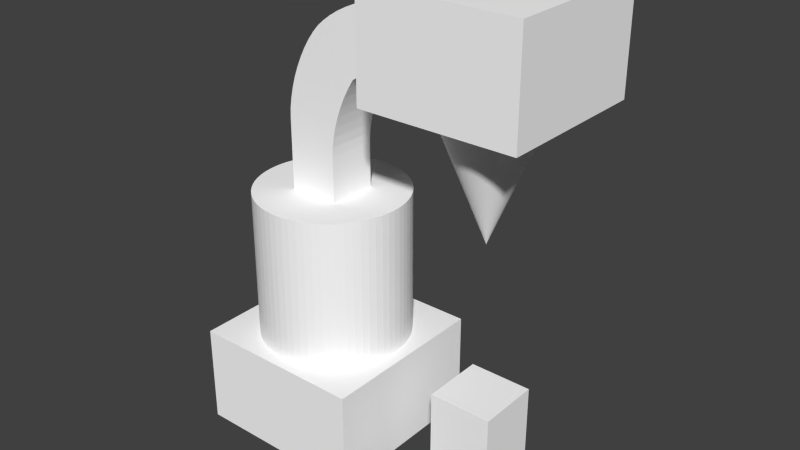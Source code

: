 # Source: energy.blend  (saved by Blender 2.70.5; exported with 4.5.12 LTS)
import bpy
from mathutils import Matrix  # noqa: F401  (used for matrix-valued properties, if any)

bpy.ops.wm.read_factory_settings(use_empty=True)
scene = bpy.context.scene
scene.name = 'Scene'

# ---- collections
col_collection_1 = bpy.data.collections.new('Collection 1'); scene.collection.children.link(col_collection_1)

# ---- materials (node trees are filled in below, after node groups)
mat_colobotmesh_mat_1 = bpy.data.materials.new('ColobotMesh_mat_1')
mat_colobotmesh_mat_1.alpha_threshold = 0.0
mat_colobotmesh_mat_1.use_transparent_shadow = False
mat_colobotmesh_mat_1.diffuse_color = (1.0, 1.0, 1.0, 1.0)
mat_colobotmesh_mat_1.specular_color = (0.0, 0.0, 0.0)
mat_colobotmesh_mat_1.roughness = 0.5
mat_colobotmesh_mat_2 = bpy.data.materials.new('ColobotMesh_mat_2')
mat_colobotmesh_mat_2.alpha_threshold = 0.0
mat_colobotmesh_mat_2.use_transparent_shadow = False
mat_colobotmesh_mat_2.diffuse_color = (1.0, 1.0, 1.0, 1.0)
mat_colobotmesh_mat_2.specular_color = (0.0, 0.0, 0.0)
mat_colobotmesh_mat_2.roughness = 0.5
mat_colobotmesh_mat_3 = bpy.data.materials.new('ColobotMesh_mat_3')
mat_colobotmesh_mat_3.alpha_threshold = 0.0
mat_colobotmesh_mat_3.use_transparent_shadow = False
mat_colobotmesh_mat_3.diffuse_color = (1.0, 1.0, 1.0, 1.0)
mat_colobotmesh_mat_3.specular_color = (0.0, 0.0, 0.0)
mat_colobotmesh_mat_3.roughness = 0.5
mat_colobotmesh_mat_4 = bpy.data.materials.new('ColobotMesh_mat_4')
mat_colobotmesh_mat_4.alpha_threshold = 0.0
mat_colobotmesh_mat_4.use_transparent_shadow = False
mat_colobotmesh_mat_4.diffuse_color = (1.0, 1.0, 1.0, 1.0)
mat_colobotmesh_mat_4.specular_color = (0.0, 0.0, 0.0)
mat_colobotmesh_mat_4.roughness = 0.5
mat_colobotmesh_mat_5 = bpy.data.materials.new('ColobotMesh_mat_5')
mat_colobotmesh_mat_5.alpha_threshold = 0.0
mat_colobotmesh_mat_5.use_transparent_shadow = False
mat_colobotmesh_mat_5.diffuse_color = (1.0, 1.0, 1.0, 1.0)
mat_colobotmesh_mat_5.specular_color = (0.0, 0.0, 0.0)
mat_colobotmesh_mat_5.roughness = 0.5

# ---- material node trees

# ---- world
world_world = bpy.data.worlds.new('World'); scene.world = world_world
world_world.color = (0.05088, 0.05088, 0.05088)
world_world.use_sun_shadow = False
world_world.sun_shadow_jitter_overblur = 0.0
world_world.cycles.sampling_method = 'MANUAL'
world_world.cycles.sample_map_resolution = 256

# ---- meshes
me_colobotmesh__002 = bpy.data.meshes.new('ColobotMesh_.002')
me_colobotmesh__002.from_pydata([(1.414, 14.0, -1.414), (0.0, 14.0, -2.0), (-1.414, 14.0, -1.414), (-1.414, 14.0, 1.414), (-2.0, 14.0, -1e-06), (-0.196, 14.0, -1.99), (-0.3902, 14.0, -1.962), (-0.5806, 14.0, -1.914), (-0.7654, 14.0, -1.848), (-0.9428, 14.0, -1.764), (-1.111, 14.0, -1.663), (-1.269, 14.0, -1.546), (-1.546, 14.0, -1.269), (-1.663, 14.0, -1.111), (-1.764, 14.0, -0.9428), (-1.848, 14.0, -0.7654), (-1.914, 14.0, -0.5806), (-1.962, 14.0, -0.3902), (-1.99, 14.0, -0.196), (-1.99, 14.0, 0.196), (-1.962, 14.0, 0.3902), (-1.914, 14.0, 0.5806), (-1.848, 14.0, 0.7654), (-1.764, 14.0, 0.9428), (-1.663, 14.0, 1.111), (-1.546, 14.0, 1.269), (-1.269, 14.0, 1.546), (-1.111, 14.0, 1.663), (-0.9428, 14.0, 1.764), (-0.7654, 14.0, 1.848), (-0.5806, 14.0, 1.914), (-0.3902, 14.0, 1.962), (-0.196, 14.0, 1.99), (1.518e-06, 14.0, 2.0), (0.196, 14.0, 1.99), (0.3902, 14.0, 1.962), (0.5806, 14.0, 1.914), (0.7654, 14.0, 1.848), (0.9428, 14.0, 1.764), (1.111, 14.0, 1.663), (1.269, 14.0, 1.546), (1.414, 14.0, 1.414), (1.546, 14.0, 1.269), (1.663, 14.0, 1.111), (1.764, 14.0, 0.9428), (1.848, 14.0, 0.7654), (1.914, 14.0, 0.5806), (1.962, 14.0, 0.3902), (1.99, 14.0, 0.196), (2.0, 14.0, 6.531e-07), (1.99, 14.0, -0.196), (1.962, 14.0, -0.3902), (1.914, 14.0, -0.5806), (1.848, 14.0, -0.7654), (1.764, 14.0, -0.9428), (1.663, 14.0, -1.111), (1.546, 14.0, -1.269), (1.269, 14.0, -1.546), (1.111, 14.0, -1.663), (0.9428, 14.0, -1.764), (0.7654, 14.0, -1.848), (0.5806, 14.0, -1.914), (0.3902, 14.0, -1.962), (0.196, 14.0, -1.99), (-5.892e-07, 9.0, -1.103e-07)], [], [(63, 64, 1), (0, 64, 57), (56, 64, 0), (3, 64, 26), (25, 64, 3), (4, 64, 19), (18, 64, 4), (2, 64, 12), (11, 64, 2), (1, 64, 5), (5, 64, 6), (6, 64, 7), (7, 64, 8), (8, 64, 9), (9, 64, 10), (10, 64, 11), (12, 64, 13), (13, 64, 14), (14, 64, 15), (15, 64, 16), (16, 64, 17), (17, 64, 18), (19, 64, 20), (20, 64, 21), (21, 64, 22), (22, 64, 23), (23, 64, 24), (24, 64, 25), (26, 64, 27), (27, 64, 28), (28, 64, 29), (29, 64, 30), (30, 64, 31), (31, 64, 32), (32, 64, 33), (33, 64, 34), (34, 64, 35), (35, 64, 36), (36, 64, 37), (37, 64, 38), (38, 64, 39), (39, 64, 40), (40, 64, 41), (41, 64, 42), (42, 64, 43), (43, 64, 44), (44, 64, 45), (45, 64, 46), (46, 64, 47), (47, 64, 48), (48, 64, 49), (49, 64, 50), (50, 64, 51), (51, 64, 52), (52, 64, 53), (53, 64, 54), (54, 64, 55), (55, 64, 56), (57, 64, 58), (58, 64, 59), (59, 64, 60), (60, 64, 61), (61, 64, 62), (62, 64, 63)])
_uv = me_colobotmesh__002.uv_layers.new(name='UV_1')
_uv.uv.foreach_set('vector', [0.9857, 0.998, 0.9844, 0.752, 0.9844, 0.998, 0.994, 0.998, 0.9844, 0.752, 0.993, 0.998, 0.9949, 0.998, 0.9844, 0.752, 0.994, 0.998, 0.9747, 0.998, 0.9844, 0.752, 0.9757, 0.998, 0.9738, 0.998, 0.9844, 0.752, 0.9747, 0.998, 0.9707, 0.998, 0.9844, 0.752, 0.9708, 0.998, 0.9708, 0.998, 0.9844, 0.752, 0.9707, 0.998, 0.9747, 0.998, 0.9844, 0.752, 0.9738, 0.998, 0.9757, 0.998, 0.9844, 0.752, 0.9747, 0.998, 0.9844, 0.998, 0.9844, 0.752, 0.983, 0.998, 0.983, 0.998, 0.9844, 0.752, 0.9817, 0.998, 0.9817, 0.998, 0.9844, 0.752, 0.9804, 0.998, 0.9804, 0.998, 0.9844, 0.752, 0.9791, 0.998, 0.9791, 0.998, 0.9844, 0.752, 0.9779, 0.998, 0.9779, 0.998, 0.9844, 0.752, 0.9768, 0.998, 0.9768, 0.998, 0.9844, 0.752, 0.9757, 0.998, 0.9738, 0.998, 0.9844, 0.752, 0.973, 0.998, 0.973, 0.998, 0.9844, 0.752, 0.9723, 0.998, 0.9723, 0.998, 0.9844, 0.752, 0.9717, 0.998, 0.9717, 0.998, 0.9844, 0.752, 0.9713, 0.998, 0.9713, 0.998, 0.9844, 0.752, 0.971, 0.998, 0.971, 0.998, 0.9844, 0.752, 0.9708, 0.998, 0.9708, 0.998, 0.9844, 0.752, 0.971, 0.998, 0.971, 0.998, 0.9844, 0.752, 0.9713, 0.998, 0.9713, 0.998, 0.9844, 0.752, 0.9717, 0.998, 0.9717, 0.998, 0.9844, 0.752, 0.9723, 0.998, 0.9723, 0.998, 0.9844, 0.752, 0.973, 0.998, 0.973, 0.998, 0.9844, 0.752, 0.9738, 0.998, 0.9757, 0.998, 0.9844, 0.752, 0.9768, 0.998, 0.9768, 0.998, 0.9844, 0.752, 0.9779, 0.998, 0.9779, 0.998, 0.9844, 0.752, 0.9791, 0.998, 0.9791, 0.998, 0.9844, 0.752, 0.9804, 0.998, 0.9804, 0.998, 0.9844, 0.752, 0.9817, 0.998, 0.9817, 0.998, 0.9844, 0.752, 0.983, 0.998, 0.983, 0.998, 0.9844, 0.752, 0.9844, 0.998, 0.9844, 0.998, 0.9844, 0.752, 0.9857, 0.998, 0.9857, 0.998, 0.9844, 0.752, 0.987, 0.998, 0.987, 0.998, 0.9844, 0.752, 0.9883, 0.998, 0.9883, 0.998, 0.9844, 0.752, 0.9896, 0.998, 0.9896, 0.998, 0.9844, 0.752, 0.9908, 0.998, 0.9908, 0.998, 0.9844, 0.752, 0.992, 0.998, 0.992, 0.998, 0.9844, 0.752, 0.993, 0.998, 0.993, 0.998, 0.9844, 0.752, 0.994, 0.998, 0.994, 0.998, 0.9844, 0.752, 0.9949, 0.998, 0.9949, 0.998, 0.9844, 0.752, 0.9957, 0.998, 0.9957, 0.998, 0.9844, 0.752, 0.9964, 0.998, 0.9964, 0.998, 0.9844, 0.752, 0.997, 0.998, 0.997, 0.998, 0.9844, 0.752, 0.9975, 0.998, 0.9975, 0.998, 0.9844, 0.752, 0.9978, 0.998, 0.9978, 0.998, 0.9844, 0.752, 0.998, 0.998, 0.998, 0.998, 0.9844, 0.752, 0.998, 0.998, 0.998, 0.998, 0.9844, 0.752, 0.998, 0.998, 0.998, 0.998, 0.9844, 0.752, 0.9978, 0.998, 0.9978, 0.998, 0.9844, 0.752, 0.9975, 0.998, 0.9975, 0.998, 0.9844, 0.752, 0.997, 0.998, 0.997, 0.998, 0.9844, 0.752, 0.9964, 0.998, 0.9964, 0.998, 0.9844, 0.752, 0.9957, 0.998, 0.9957, 0.998, 0.9844, 0.752, 0.9949, 0.998, 0.993, 0.998, 0.9844, 0.752, 0.992, 0.998, 0.992, 0.998, 0.9844, 0.752, 0.9908, 0.998, 0.9908, 0.998, 0.9844, 0.752, 0.9896, 0.998, 0.9896, 0.998, 0.9844, 0.752, 0.9883, 0.998, 0.9883, 0.998, 0.9844, 0.752, 0.987, 0.998, 0.987, 0.998, 0.9844, 0.752, 0.9857, 0.998])
_uv.active_render = True
_uv = me_colobotmesh__002.uv_layers.new(name='UV_2')
_uv.uv.foreach_set('vector', [0.0, 0.0, 0.0, 0.0, 0.0, 0.0, 0.0, 0.0, 0.0, 0.0, 0.0, 0.0, 0.0, 0.0, 0.0, 0.0, 0.0, 0.0, 0.0, 0.0, 0.0, 0.0, 0.0, 0.0, 0.0, 0.0, 0.0, 0.0, 0.0, 0.0, 0.0, 0.0, 0.0, 0.0, 0.0, 0.0, 0.0, 0.0, 0.0, 0.0, 0.0, 0.0, 0.0, 0.0, 0.0, 0.0, 0.0, 0.0, 0.0, 0.0, 0.0, 0.0, 0.0, 0.0, 0.0, 0.0, 0.0, 0.0, 0.0, 0.0, 0.0, 0.0, 0.0, 0.0, 0.0, 0.0, 0.0, 0.0, 0.0, 0.0, 0.0, 0.0, 0.0, 0.0, 0.0, 0.0, 0.0, 0.0, 0.0, 0.0, 0.0, 0.0, 0.0, 0.0, 0.0, 0.0, 0.0, 0.0, 0.0, 0.0, 0.0, 0.0, 0.0, 0.0, 0.0, 0.0, 0.0, 0.0, 0.0, 0.0, 0.0, 0.0, 0.0, 0.0, 0.0, 0.0, 0.0, 0.0, 0.0, 0.0, 0.0, 0.0, 0.0, 0.0, 0.0, 0.0, 0.0, 0.0, 0.0, 0.0, 0.0, 0.0, 0.0, 0.0, 0.0, 0.0, 0.0, 0.0, 0.0, 0.0, 0.0, 0.0, 0.0, 0.0, 0.0, 0.0, 0.0, 0.0, 0.0, 0.0, 0.0, 0.0, 0.0, 0.0, 0.0, 0.0, 0.0, 0.0, 0.0, 0.0, 0.0, 0.0, 0.0, 0.0, 0.0, 0.0, 0.0, 0.0, 0.0, 0.0, 0.0, 0.0, 0.0, 0.0, 0.0, 0.0, 0.0, 0.0, 0.0, 0.0, 0.0, 0.0, 0.0, 0.0, 0.0, 0.0, 0.0, 0.0, 0.0, 0.0, 0.0, 0.0, 0.0, 0.0, 0.0, 0.0, 0.0, 0.0, 0.0, 0.0, 0.0, 0.0, 0.0, 0.0, 0.0, 0.0, 0.0, 0.0, 0.0, 0.0, 0.0, 0.0, 0.0, 0.0, 0.0, 0.0, 0.0, 0.0, 0.0, 0.0, 0.0, 0.0, 0.0, 0.0, 0.0, 0.0, 0.0, 0.0, 0.0, 0.0, 0.0, 0.0, 0.0, 0.0, 0.0, 0.0, 0.0, 0.0, 0.0, 0.0, 0.0, 0.0, 0.0, 0.0, 0.0, 0.0, 0.0, 0.0, 0.0, 0.0, 0.0, 0.0, 0.0, 0.0, 0.0, 0.0, 0.0, 0.0, 0.0, 0.0, 0.0, 0.0, 0.0, 0.0, 0.0, 0.0, 0.0, 0.0, 0.0, 0.0, 0.0, 0.0, 0.0, 0.0, 0.0, 0.0, 0.0, 0.0, 0.0, 0.0, 0.0, 0.0, 0.0, 0.0, 0.0, 0.0, 0.0, 0.0, 0.0, 0.0, 0.0, 0.0, 0.0, 0.0, 0.0, 0.0, 0.0, 0.0, 0.0, 0.0, 0.0, 0.0, 0.0, 0.0, 0.0, 0.0, 0.0, 0.0, 0.0, 0.0, 0.0, 0.0, 0.0, 0.0, 0.0, 0.0, 0.0, 0.0, 0.0, 0.0, 0.0, 0.0, 0.0, 0.0, 0.0, 0.0, 0.0, 0.0, 0.0, 0.0, 0.0, 0.0, 0.0, 0.0, 0.0, 0.0, 0.0, 0.0, 0.0, 0.0, 0.0, 0.0, 0.0, 0.0, 0.0, 0.0, 0.0, 0.0, 0.0, 0.0, 0.0, 0.0, 0.0, 0.0, 0.0, 0.0, 0.0, 0.0, 0.0, 0.0, 0.0, 0.0, 0.0, 0.0, 0.0, 0.0, 0.0, 0.0, 0.0, 0.0, 0.0, 0.0, 0.0, 0.0, 0.0, 0.0, 0.0, 0.0, 0.0, 0.0, 0.0, 0.0, 0.0, 0.0, 0.0, 0.0, 0.0, 0.0, 0.0, 0.0, 0.0, 0.0, 0.0, 0.0])
me_colobotmesh__002.materials.append(mat_colobotmesh_mat_1)
me_colobotmesh__002.materials.append(mat_colobotmesh_mat_2)
me_colobotmesh__002.materials.append(mat_colobotmesh_mat_3)
me_colobotmesh__002.materials.append(mat_colobotmesh_mat_4)
me_colobotmesh__002.materials.append(mat_colobotmesh_mat_5)
me_colobotmesh__002.use_remesh_preserve_volume = False
me_colobotmesh__002.use_remesh_preserve_attributes = False
me_colobotmesh__002.use_mirror_vertex_groups = False
me_colobotmesh__002.update()
me_colobotmesh__001 = bpy.data.meshes.new('ColobotMesh_.001')
me_colobotmesh__001.from_pydata([(-10.0, 9.0, 0.0), (-9.121, 9.0, -2.121), (-4.879, 9.0, -2.121), (-4.879, 3.0, -2.121), (-7.0, 9.0, -3.0), (-7.294, 9.0, -2.986), (-7.585, 9.0, -2.942), (-7.871, 9.0, -2.871), (-8.148, 9.0, -2.772), (-8.414, 9.0, -2.646), (-8.667, 9.0, -2.494), (-8.903, 9.0, -2.319), (-9.319, 9.0, -1.903), (-9.494, 9.0, -1.667), (-9.646, 9.0, -1.414), (-9.772, 9.0, -1.148), (-9.871, 9.0, -0.8709), (-9.942, 9.0, -0.5853), (-9.986, 9.0, -0.2941), (-9.986, 9.0, 0.2941), (-9.942, 9.0, 0.5853), (-9.871, 9.0, 0.8709), (-9.772, 9.0, 1.148), (-9.646, 9.0, 1.414), (-9.494, 9.0, 1.667), (-9.319, 9.0, 1.903), (-9.121, 9.0, 2.121), (-8.903, 9.0, 2.319), (-8.667, 9.0, 2.494), (-8.414, 9.0, 2.646), (-8.148, 9.0, 2.772), (-7.871, 9.0, 2.871), (-7.585, 9.0, 2.942), (-7.294, 9.0, 2.986), (-7.0, 9.0, 3.0), (-6.706, 9.0, 2.986), (-6.415, 9.0, 2.942), (-6.129, 9.0, 2.871), (-5.852, 9.0, 2.772), (-5.586, 9.0, 2.646), (-5.333, 9.0, 2.494), (-5.097, 9.0, 2.319), (-4.879, 9.0, 2.121), (-4.681, 9.0, 1.903), (-4.506, 9.0, 1.667), (-4.354, 9.0, 1.414), (-4.228, 9.0, 1.148), (-4.129, 9.0, 0.8709), (-4.058, 9.0, 0.5853), (-4.014, 9.0, 0.2941), (-4.0, 9.0, 1.036e-06), (-4.014, 9.0, -0.294), (-4.058, 9.0, -0.5853), (-4.129, 9.0, -0.8709), (-4.228, 9.0, -1.148), (-4.354, 9.0, -1.414), (-4.506, 9.0, -1.667), (-4.681, 9.0, -1.903), (-5.097, 9.0, -2.319), (-5.333, 9.0, -2.494), (-5.586, 9.0, -2.646), (-5.852, 9.0, -2.772), (-6.129, 9.0, -2.871), (-6.415, 9.0, -2.942), (-6.706, 9.0, -2.986), (-7.0, 3.0, -3.0), (-7.294, 3.0, -2.986), (-7.585, 3.0, -2.942), (-7.871, 3.0, -2.871), (-8.148, 3.0, -2.772), (-8.414, 3.0, -2.646), (-8.667, 3.0, -2.494), (-8.903, 3.0, -2.319), (-9.121, 3.0, -2.121), (-9.319, 3.0, -1.903), (-9.494, 3.0, -1.667), (-9.646, 3.0, -1.414), (-9.772, 3.0, -1.148), (-9.871, 3.0, -0.8709), (-9.942, 3.0, -0.5853), (-9.986, 3.0, -0.2941), (-10.0, 3.0, 3.922e-07), (-9.986, 3.0, 0.2941), (-9.942, 3.0, 0.5853), (-9.871, 3.0, 0.8709), (-9.772, 3.0, 1.148), (-9.646, 3.0, 1.414), (-9.494, 3.0, 1.667), (-9.319, 3.0, 1.903), (-9.121, 3.0, 2.121), (-8.903, 3.0, 2.319), (-8.667, 3.0, 2.494), (-8.414, 3.0, 2.646), (-8.148, 3.0, 2.772), (-7.871, 3.0, 2.871), (-7.585, 3.0, 2.942), (-7.294, 3.0, 2.986), (-7.0, 3.0, 3.0), (-6.706, 3.0, 2.986), (-6.415, 3.0, 2.942), (-6.129, 3.0, 2.871), (-5.852, 3.0, 2.772), (-5.586, 3.0, 2.646), (-5.333, 3.0, 2.494), (-5.097, 3.0, 2.319), (-4.879, 3.0, 2.121), (-4.681, 3.0, 1.903), (-4.506, 3.0, 1.667), (-4.354, 3.0, 1.414), (-4.228, 3.0, 1.148), (-4.129, 3.0, 0.8709), (-4.058, 3.0, 0.5853), (-4.014, 3.0, 0.2941), (-4.0, 3.0, 1.298e-06), (-4.014, 3.0, -0.294), (-4.058, 3.0, -0.5853), (-4.129, 3.0, -0.8709), (-4.228, 3.0, -1.148), (-4.354, 3.0, -1.414), (-4.506, 3.0, -1.667), (-4.681, 3.0, -1.903), (-5.097, 3.0, -2.319), (-5.333, 3.0, -2.494), (-5.586, 3.0, -2.646), (-5.852, 3.0, -2.772), (-6.129, 3.0, -2.871), (-6.415, 3.0, -2.942), (-6.706, 3.0, -2.986), (-7.0, 9.0, 2.384e-07)], [], [(30, 94, 31), (10, 72, 11), (45, 109, 46), (59, 123, 60), (23, 87, 24), (38, 102, 39), (17, 80, 18), (53, 117, 54), (31, 95, 32), (46, 110, 47), (60, 124, 61), (24, 88, 25), (4, 66, 5), (39, 103, 40), (54, 118, 55), (32, 96, 33), (47, 111, 48), (61, 125, 62), (25, 89, 26), (5, 67, 6), (40, 104, 41), (55, 119, 56), (33, 97, 34), (12, 75, 13), (48, 112, 49), (62, 126, 63), (26, 90, 27), (6, 68, 7), (41, 105, 42), (56, 120, 57), (19, 83, 20), (34, 98, 35), (13, 76, 14), (49, 113, 50), (63, 127, 64), (27, 91, 28), (7, 69, 8), (42, 106, 43), (20, 84, 21), (35, 99, 36), (14, 77, 15), (50, 114, 51), (64, 65, 4), (28, 92, 29), (8, 70, 9), (43, 107, 44), (21, 85, 22), (36, 100, 37), (51, 115, 52), (15, 78, 16), (29, 93, 30), (44, 108, 45), (9, 71, 10), (58, 122, 59), (22, 86, 23), (37, 101, 38), (16, 79, 17), (52, 116, 53), (11, 73, 1), (18, 81, 0), (1, 74, 12), (0, 82, 19), (57, 3, 2), (2, 121, 58), (28, 128, 27), (43, 128, 42), (12, 128, 1), (21, 128, 20), (59, 128, 58), (36, 128, 35), (13, 128, 12), (51, 128, 50), (29, 128, 28), (5, 128, 4), (44, 128, 43), (0, 128, 18), (60, 128, 59), (22, 128, 21), (37, 128, 36), (52, 128, 51), (14, 128, 13), (30, 128, 29), (45, 128, 44), (6, 128, 5), (19, 128, 0), (61, 128, 60), (23, 128, 22), (38, 128, 37), (15, 128, 14), (53, 128, 52), (31, 128, 30), (7, 128, 6), (46, 128, 45), (2, 128, 57), (62, 128, 61), (24, 128, 23), (39, 128, 38), (16, 128, 15), (54, 128, 53), (32, 128, 31), (8, 128, 7), (47, 128, 46), (58, 128, 2), (63, 128, 62), (25, 128, 24), (40, 128, 39), (17, 128, 16), (55, 128, 54), (33, 128, 32), (9, 128, 8), (48, 128, 47), (64, 128, 63), (26, 128, 25), (41, 128, 40), (18, 128, 17), (56, 128, 55), (34, 128, 33), (10, 128, 9), (49, 128, 48), (4, 128, 64), (27, 128, 26), (42, 128, 41), (1, 128, 11), (20, 128, 19), (57, 128, 56), (35, 128, 34), (11, 128, 10), (50, 128, 49), (93, 94, 30), (71, 72, 10), (108, 109, 45), (122, 123, 59), (86, 87, 23), (101, 102, 38), (79, 80, 17), (116, 117, 53), (94, 95, 31), (109, 110, 46), (123, 124, 60), (87, 88, 24), (65, 66, 4), (102, 103, 39), (117, 118, 54), (95, 96, 32), (110, 111, 47), (124, 125, 61), (88, 89, 25), (66, 67, 5), (103, 104, 40), (118, 119, 55), (96, 97, 33), (74, 75, 12), (111, 112, 48), (125, 126, 62), (89, 90, 26), (67, 68, 6), (104, 105, 41), (119, 120, 56), (82, 83, 19), (97, 98, 34), (75, 76, 13), (112, 113, 49), (126, 127, 63), (90, 91, 27), (68, 69, 7), (105, 106, 42), (83, 84, 20), (98, 99, 35), (76, 77, 14), (113, 114, 50), (127, 65, 64), (91, 92, 28), (69, 70, 8), (106, 107, 43), (84, 85, 21), (99, 100, 36), (114, 115, 51), (77, 78, 15), (92, 93, 29), (107, 108, 44), (70, 71, 9), (121, 122, 58), (85, 86, 22), (100, 101, 37), (78, 79, 16), (115, 116, 52), (72, 73, 11), (80, 81, 18), (73, 74, 1), (81, 82, 0), (120, 3, 57), (3, 121, 2)])
_uv = me_colobotmesh__001.uv_layers.new(name='UV_1')
_uv.uv.foreach_set('vector', [0.9717, 0.248, 0.9713, 0.001953, 0.9713, 0.248, 0.9957, 0.248, 0.9949, 0.001953, 0.9949, 0.248, 0.9779, 0.248, 0.9791, 0.001953, 0.9791, 0.248, 0.9957, 0.248, 0.9964, 0.001953, 0.9964, 0.248, 0.9779, 0.248, 0.9768, 0.001953, 0.9768, 0.248, 0.9717, 0.248, 0.9723, 0.001953, 0.9723, 0.248, 0.987, 0.248, 0.9857, 0.001953, 0.9857, 0.248, 0.9883, 0.248, 0.9896, 0.001953, 0.9896, 0.248, 0.9713, 0.248, 0.971, 0.001953, 0.971, 0.248, 0.9791, 0.248, 0.9804, 0.001953, 0.9804, 0.248, 0.9964, 0.248, 0.997, 0.001953, 0.997, 0.248, 0.9768, 0.248, 0.9757, 0.001953, 0.9757, 0.248, 0.998, 0.248, 0.998, 0.001953, 0.998, 0.248, 0.9723, 0.248, 0.973, 0.001953, 0.973, 0.248, 0.9896, 0.248, 0.9908, 0.001953, 0.9908, 0.248, 0.971, 0.248, 0.9708, 0.001953, 0.9708, 0.248, 0.9804, 0.248, 0.9817, 0.001953, 0.9817, 0.248, 0.997, 0.248, 0.9975, 0.001953, 0.9975, 0.248, 0.9757, 0.248, 0.9747, 0.001953, 0.9747, 0.248, 0.998, 0.248, 0.9978, 0.001953, 0.9978, 0.248, 0.973, 0.248, 0.9738, 0.001953, 0.9738, 0.248, 0.9908, 0.248, 0.992, 0.001953, 0.992, 0.248, 0.9708, 0.248, 0.9707, 0.001953, 0.9707, 0.248, 0.993, 0.248, 0.992, 0.001953, 0.992, 0.248, 0.9817, 0.248, 0.983, 0.001953, 0.983, 0.248, 0.9975, 0.248, 0.9978, 0.001953, 0.9978, 0.248, 0.9747, 0.248, 0.9738, 0.001953, 0.9738, 0.248, 0.9978, 0.248, 0.9975, 0.001953, 0.9975, 0.248, 0.9738, 0.248, 0.9747, 0.001953, 0.9747, 0.248, 0.992, 0.248, 0.993, 0.001953, 0.993, 0.248, 0.983, 0.248, 0.9817, 0.001953, 0.9817, 0.248, 0.9707, 0.248, 0.9708, 0.001953, 0.9708, 0.248, 0.992, 0.248, 0.9908, 0.001953, 0.9908, 0.248, 0.983, 0.248, 0.9844, 0.001953, 0.9844, 0.248, 0.9978, 0.248, 0.998, 0.001953, 0.998, 0.248, 0.9738, 0.248, 0.973, 0.001953, 0.973, 0.248, 0.9975, 0.248, 0.997, 0.001953, 0.997, 0.248, 0.9747, 0.248, 0.9757, 0.001953, 0.9757, 0.248, 0.9817, 0.248, 0.9804, 0.001953, 0.9804, 0.248, 0.9708, 0.248, 0.971, 0.001953, 0.971, 0.248, 0.9908, 0.248, 0.9896, 0.001953, 0.9896, 0.248, 0.9844, 0.248, 0.9857, 0.001953, 0.9857, 0.248, 0.998, 0.248, 0.998, 0.001953, 0.998, 0.248, 0.973, 0.248, 0.9723, 0.001953, 0.9723, 0.248, 0.997, 0.248, 0.9964, 0.001953, 0.9964, 0.248, 0.9757, 0.248, 0.9768, 0.001953, 0.9768, 0.248, 0.9804, 0.248, 0.9791, 0.001953, 0.9791, 0.248, 0.971, 0.248, 0.9713, 0.001953, 0.9713, 0.248, 0.9857, 0.248, 0.987, 0.001953, 0.987, 0.248, 0.9896, 0.248, 0.9883, 0.001953, 0.9883, 0.248, 0.9723, 0.248, 0.9717, 0.001953, 0.9717, 0.248, 0.9768, 0.248, 0.9779, 0.001953, 0.9779, 0.248, 0.9964, 0.248, 0.9957, 0.001953, 0.9957, 0.248, 0.9949, 0.248, 0.9957, 0.001953, 0.9957, 0.248, 0.9791, 0.248, 0.9779, 0.001953, 0.9779, 0.248, 0.9713, 0.248, 0.9717, 0.001953, 0.9717, 0.248, 0.9883, 0.248, 0.987, 0.001953, 0.987, 0.248, 0.987, 0.248, 0.9883, 0.001953, 0.9883, 0.248, 0.9949, 0.248, 0.994, 0.001953, 0.994, 0.248, 0.9857, 0.248, 0.9844, 0.001953, 0.9844, 0.248, 0.994, 0.248, 0.993, 0.001953, 0.993, 0.248, 0.9844, 0.248, 0.983, 0.001953, 0.983, 0.248, 0.993, 0.248, 0.994, 0.001953, 0.994, 0.248, 0.994, 0.248, 0.9949, 0.001953, 0.9949, 0.248, 0.2438, 0.7824, 0.2969, 0.7031, 0.2363, 0.7768, 0.3706, 0.7637, 0.2969, 0.7031, 0.3643, 0.7706, 0.2232, 0.6425, 0.2969, 0.7031, 0.2295, 0.6356, 0.2056, 0.7308, 0.2969, 0.7031, 0.2033, 0.7217, 0.3499, 0.6238, 0.2969, 0.7031, 0.3575, 0.6294, 0.3154, 0.7967, 0.2969, 0.7031, 0.3062, 0.7981, 0.2176, 0.6501, 0.2969, 0.7031, 0.2232, 0.6425, 0.3918, 0.6938, 0.2969, 0.7031, 0.3923, 0.7032, 0.2518, 0.7872, 0.2969, 0.7031, 0.2438, 0.7824, 0.2876, 0.6082, 0.2969, 0.7031, 0.2969, 0.6077, 0.3762, 0.7562, 0.2969, 0.7031, 0.3706, 0.7637, 0.2015, 0.7031, 0.2969, 0.7031, 0.2019, 0.6937, 0.3419, 0.619, 0.2969, 0.7031, 0.3499, 0.6238, 0.2087, 0.7396, 0.2969, 0.7031, 0.2056, 0.7308, 0.3245, 0.7944, 0.2969, 0.7031, 0.3154, 0.7967, 0.3905, 0.6846, 0.2969, 0.7031, 0.3918, 0.6938, 0.2128, 0.6581, 0.2969, 0.7031, 0.2176, 0.6501, 0.2603, 0.7912, 0.2969, 0.7031, 0.2518, 0.7872, 0.381, 0.7482, 0.2969, 0.7031, 0.3762, 0.7562, 0.2783, 0.6095, 0.2969, 0.7031, 0.2876, 0.6082, 0.2019, 0.7124, 0.2969, 0.7031, 0.2015, 0.7031, 0.3335, 0.615, 0.2969, 0.7031, 0.3419, 0.619, 0.2127, 0.748, 0.2969, 0.7031, 0.2087, 0.7396, 0.3333, 0.7913, 0.2969, 0.7031, 0.3245, 0.7944, 0.2088, 0.6665, 0.2969, 0.7031, 0.2128, 0.6581, 0.3882, 0.6755, 0.2969, 0.7031, 0.3905, 0.6846, 0.2691, 0.7944, 0.2969, 0.7031, 0.2603, 0.7912, 0.2692, 0.6118, 0.2969, 0.7031, 0.2783, 0.6095, 0.385, 0.7397, 0.2969, 0.7031, 0.381, 0.7482, 0.3644, 0.6357, 0.2969, 0.7031, 0.3707, 0.6426, 0.3246, 0.6118, 0.2969, 0.7031, 0.3335, 0.615, 0.2175, 0.7561, 0.2969, 0.7031, 0.2127, 0.748, 0.3418, 0.7873, 0.2969, 0.7031, 0.3333, 0.7913, 0.2056, 0.6754, 0.2969, 0.7031, 0.2088, 0.6665, 0.3851, 0.6667, 0.2969, 0.7031, 0.3882, 0.6755, 0.2782, 0.7967, 0.2969, 0.7031, 0.2691, 0.7944, 0.2604, 0.6149, 0.2969, 0.7031, 0.2692, 0.6118, 0.3882, 0.7309, 0.2969, 0.7031, 0.385, 0.7397, 0.3575, 0.6294, 0.2969, 0.7031, 0.3644, 0.6357, 0.3156, 0.6096, 0.2969, 0.7031, 0.3246, 0.6118, 0.2231, 0.7636, 0.2969, 0.7031, 0.2175, 0.7561, 0.3498, 0.7825, 0.2969, 0.7031, 0.3418, 0.7873, 0.2033, 0.6844, 0.2969, 0.7031, 0.2056, 0.6754, 0.3811, 0.6582, 0.2969, 0.7031, 0.3851, 0.6667, 0.2875, 0.7981, 0.2969, 0.7031, 0.2782, 0.7967, 0.252, 0.6189, 0.2969, 0.7031, 0.2604, 0.6149, 0.3904, 0.7218, 0.2969, 0.7031, 0.3882, 0.7309, 0.3063, 0.6082, 0.2969, 0.7031, 0.3156, 0.6096, 0.2294, 0.7705, 0.2969, 0.7031, 0.2231, 0.7636, 0.3574, 0.7769, 0.2969, 0.7031, 0.3498, 0.7825, 0.2019, 0.6937, 0.2969, 0.7031, 0.2033, 0.6844, 0.3762, 0.6502, 0.2969, 0.7031, 0.3811, 0.6582, 0.2968, 0.7985, 0.2969, 0.7031, 0.2875, 0.7981, 0.2439, 0.6238, 0.2969, 0.7031, 0.252, 0.6189, 0.3918, 0.7125, 0.2969, 0.7031, 0.3904, 0.7218, 0.2969, 0.6077, 0.2969, 0.7031, 0.3063, 0.6082, 0.2363, 0.7768, 0.2969, 0.7031, 0.2294, 0.7705, 0.3643, 0.7706, 0.2969, 0.7031, 0.3574, 0.7769, 0.2295, 0.6356, 0.2969, 0.7031, 0.2364, 0.6293, 0.2033, 0.7217, 0.2969, 0.7031, 0.2019, 0.7124, 0.3707, 0.6426, 0.2969, 0.7031, 0.3762, 0.6502, 0.3062, 0.7981, 0.2969, 0.7031, 0.2968, 0.7985, 0.2364, 0.6293, 0.2969, 0.7031, 0.2439, 0.6238, 0.3923, 0.7032, 0.2969, 0.7031, 0.3918, 0.7125, 0.9717, 0.001953, 0.9713, 0.001953, 0.9717, 0.248, 0.9957, 0.001953, 0.9949, 0.001953, 0.9957, 0.248, 0.9779, 0.001953, 0.9791, 0.001953, 0.9779, 0.248, 0.9957, 0.001953, 0.9964, 0.001953, 0.9957, 0.248, 0.9779, 0.001953, 0.9768, 0.001953, 0.9779, 0.248, 0.9717, 0.001953, 0.9723, 0.001953, 0.9717, 0.248, 0.987, 0.001953, 0.9857, 0.001953, 0.987, 0.248, 0.9883, 0.001953, 0.9896, 0.001953, 0.9883, 0.248, 0.9713, 0.001953, 0.971, 0.001953, 0.9713, 0.248, 0.9791, 0.001953, 0.9804, 0.001953, 0.9791, 0.248, 0.9964, 0.001953, 0.997, 0.001953, 0.9964, 0.248, 0.9768, 0.001953, 0.9757, 0.001953, 0.9768, 0.248, 0.998, 0.001953, 0.998, 0.001953, 0.998, 0.248, 0.9723, 0.001953, 0.973, 0.001953, 0.9723, 0.248, 0.9896, 0.001953, 0.9908, 0.001953, 0.9896, 0.248, 0.971, 0.001953, 0.9708, 0.001953, 0.971, 0.248, 0.9804, 0.001953, 0.9817, 0.001953, 0.9804, 0.248, 0.997, 0.001953, 0.9975, 0.001953, 0.997, 0.248, 0.9757, 0.001953, 0.9747, 0.001953, 0.9757, 0.248, 0.998, 0.001953, 0.9978, 0.001953, 0.998, 0.248, 0.973, 0.001953, 0.9738, 0.001953, 0.973, 0.248, 0.9908, 0.001953, 0.992, 0.001953, 0.9908, 0.248, 0.9708, 0.001953, 0.9707, 0.001953, 0.9708, 0.248, 0.993, 0.001953, 0.992, 0.001953, 0.993, 0.248, 0.9817, 0.001953, 0.983, 0.001953, 0.9817, 0.248, 0.9975, 0.001953, 0.9978, 0.001953, 0.9975, 0.248, 0.9747, 0.001953, 0.9738, 0.001953, 0.9747, 0.248, 0.9978, 0.001953, 0.9975, 0.001953, 0.9978, 0.248, 0.9738, 0.001953, 0.9747, 0.001953, 0.9738, 0.248, 0.992, 0.001953, 0.993, 0.001953, 0.992, 0.248, 0.983, 0.001953, 0.9817, 0.001953, 0.983, 0.248, 0.9707, 0.001953, 0.9708, 0.001953, 0.9707, 0.248, 0.992, 0.001953, 0.9908, 0.001953, 0.992, 0.248, 0.983, 0.001953, 0.9844, 0.001953, 0.983, 0.248, 0.9978, 0.001953, 0.998, 0.001953, 0.9978, 0.248, 0.9738, 0.001953, 0.973, 0.001953, 0.9738, 0.248, 0.9975, 0.001953, 0.997, 0.001953, 0.9975, 0.248, 0.9747, 0.001953, 0.9757, 0.001953, 0.9747, 0.248, 0.9817, 0.001953, 0.9804, 0.001953, 0.9817, 0.248, 0.9708, 0.001953, 0.971, 0.001953, 0.9708, 0.248, 0.9908, 0.001953, 0.9896, 0.001953, 0.9908, 0.248, 0.9844, 0.001953, 0.9857, 0.001953, 0.9844, 0.248, 0.998, 0.001953, 0.998, 0.001953, 0.998, 0.248, 0.973, 0.001953, 0.9723, 0.001953, 0.973, 0.248, 0.997, 0.001953, 0.9964, 0.001953, 0.997, 0.248, 0.9757, 0.001953, 0.9768, 0.001953, 0.9757, 0.248, 0.9804, 0.001953, 0.9791, 0.001953, 0.9804, 0.248, 0.971, 0.001953, 0.9713, 0.001953, 0.971, 0.248, 0.9857, 0.001953, 0.987, 0.001953, 0.9857, 0.248, 0.9896, 0.001953, 0.9883, 0.001953, 0.9896, 0.248, 0.9723, 0.001953, 0.9717, 0.001953, 0.9723, 0.248, 0.9768, 0.001953, 0.9779, 0.001953, 0.9768, 0.248, 0.9964, 0.001953, 0.9957, 0.001953, 0.9964, 0.248, 0.9949, 0.001953, 0.9957, 0.001953, 0.9949, 0.248, 0.9791, 0.001953, 0.9779, 0.001953, 0.9791, 0.248, 0.9713, 0.001953, 0.9717, 0.001953, 0.9713, 0.248, 0.9883, 0.001953, 0.987, 0.001953, 0.9883, 0.248, 0.987, 0.001953, 0.9883, 0.001953, 0.987, 0.248, 0.9949, 0.001953, 0.994, 0.001953, 0.9949, 0.248, 0.9857, 0.001953, 0.9844, 0.001953, 0.9857, 0.248, 0.994, 0.001953, 0.993, 0.001953, 0.994, 0.248, 0.9844, 0.001953, 0.983, 0.001953, 0.9844, 0.248, 0.993, 0.001953, 0.994, 0.001953, 0.993, 0.248, 0.994, 0.001953, 0.9949, 0.001953, 0.994, 0.248])
_uv.active_render = True
_uv = me_colobotmesh__001.uv_layers.new(name='UV_2')
_uv.uv.foreach_set('vector', [0.0, 0.0, 0.0, 0.0, 0.0, 0.0, 0.0, 0.0, 0.0, 0.0, 0.0, 0.0, 0.0, 0.0, 0.0, 0.0, 0.0, 0.0, 0.0, 0.0, 0.0, 0.0, 0.0, 0.0, 0.0, 0.0, 0.0, 0.0, 0.0, 0.0, 0.0, 0.0, 0.0, 0.0, 0.0, 0.0, 0.0, 0.0, 0.0, 0.0, 0.0, 0.0, 0.0, 0.0, 0.0, 0.0, 0.0, 0.0, 0.0, 0.0, 0.0, 0.0, 0.0, 0.0, 0.0, 0.0, 0.0, 0.0, 0.0, 0.0, 0.0, 0.0, 0.0, 0.0, 0.0, 0.0, 0.0, 0.0, 0.0, 0.0, 0.0, 0.0, 0.0, 0.0, 0.0, 0.0, 0.0, 0.0, 0.0, 0.0, 0.0, 0.0, 0.0, 0.0, 0.0, 0.0, 0.0, 0.0, 0.0, 0.0, 0.0, 0.0, 0.0, 0.0, 0.0, 0.0, 0.0, 0.0, 0.0, 0.0, 0.0, 0.0, 0.0, 0.0, 0.0, 0.0, 0.0, 0.0, 0.0, 0.0, 0.0, 0.0, 0.0, 0.0, 0.0, 0.0, 0.0, 0.0, 0.0, 0.0, 0.0, 0.0, 0.0, 0.0, 0.0, 0.0, 0.0, 0.0, 0.0, 0.0, 0.0, 0.0, 0.0, 0.0, 0.0, 0.0, 0.0, 0.0, 0.0, 0.0, 0.0, 0.0, 0.0, 0.0, 0.0, 0.0, 0.0, 0.0, 0.0, 0.0, 0.0, 0.0, 0.0, 0.0, 0.0, 0.0, 0.0, 0.0, 0.0, 0.0, 0.0, 0.0, 0.0, 0.0, 0.0, 0.0, 0.0, 0.0, 0.0, 0.0, 0.0, 0.0, 0.0, 0.0, 0.0, 0.0, 0.0, 0.0, 0.0, 0.0, 0.0, 0.0, 0.0, 0.0, 0.0, 0.0, 0.0, 0.0, 0.0, 0.0, 0.0, 0.0, 0.0, 0.0, 0.0, 0.0, 0.0, 0.0, 0.0, 0.0, 0.0, 0.0, 0.0, 0.0, 0.0, 0.0, 0.0, 0.0, 0.0, 0.0, 0.0, 0.0, 0.0, 0.0, 0.0, 0.0, 0.0, 0.0, 0.0, 0.0, 0.0, 0.0, 0.0, 0.0, 0.0, 0.0, 0.0, 0.0, 0.0, 0.0, 0.0, 0.0, 0.0, 0.0, 0.0, 0.0, 0.0, 0.0, 0.0, 0.0, 0.0, 0.0, 0.0, 0.0, 0.0, 0.0, 0.0, 0.0, 0.0, 0.0, 0.0, 0.0, 0.0, 0.0, 0.0, 0.0, 0.0, 0.0, 0.0, 0.0, 0.0, 0.0, 0.0, 0.0, 0.0, 0.0, 0.0, 0.0, 0.0, 0.0, 0.0, 0.0, 0.0, 0.0, 0.0, 0.0, 0.0, 0.0, 0.0, 0.0, 0.0, 0.0, 0.0, 0.0, 0.0, 0.0, 0.0, 0.0, 0.0, 0.0, 0.0, 0.0, 0.0, 0.0, 0.0, 0.0, 0.0, 0.0, 0.0, 0.0, 0.0, 0.0, 0.0, 0.0, 0.0, 0.0, 0.0, 0.0, 0.0, 0.0, 0.0, 0.0, 0.0, 0.0, 0.0, 0.0, 0.0, 0.0, 0.0, 0.0, 0.0, 0.0, 0.0, 0.0, 0.0, 0.0, 0.0, 0.0, 0.0, 0.0, 0.0, 0.0, 0.0, 0.0, 0.0, 0.0, 0.0, 0.0, 0.0, 0.0, 0.0, 0.0, 0.0, 0.0, 0.0, 0.0, 0.0, 0.0, 0.0, 0.0, 0.0, 0.0, 0.0, 0.0, 0.0, 0.0, 0.0, 0.0, 0.0, 0.0, 0.0, 0.0, 0.0, 0.0, 0.0, 0.0, 0.0, 0.0, 0.0, 0.0, 0.0, 0.0, 0.0, 0.0, 0.0, 0.0, 0.0, 0.0, 0.0, 0.0, 0.0, 0.0, 0.0, 0.0, 0.0, 0.0, 0.0, 0.0, 0.0, 0.0, 0.0, 0.0, 0.0, 0.0, 0.0, 0.0, 0.0, 0.0, 0.0, 0.0, 0.0, 0.0, 0.0, 0.0, 0.0, 0.0, 0.0, 0.0, 0.0, 0.0, 0.0, 0.0, 0.0, 0.0, 0.0, 0.0, 0.0, 0.0, 0.0, 0.0, 0.0, 0.0, 0.0, 0.0, 0.0, 0.0, 0.0, 0.0, 0.0, 0.0, 0.0, 0.0, 0.0, 0.0, 0.0, 0.0, 0.0, 0.0, 0.0, 0.0, 0.0, 0.0, 0.0, 0.0, 0.0, 0.0, 0.0, 0.0, 0.0, 0.0, 0.0, 0.0, 0.0, 0.0, 0.0, 0.0, 0.0, 0.0, 0.0, 0.0, 0.0, 0.0, 0.0, 0.0, 0.0, 0.0, 0.0, 0.0, 0.0, 0.0, 0.0, 0.0, 0.0, 0.0, 0.0, 0.0, 0.0, 0.0, 0.0, 0.0, 0.0, 0.0, 0.0, 0.0, 0.0, 0.0, 0.0, 0.0, 0.0, 0.0, 0.0, 0.0, 0.0, 0.0, 0.0, 0.0, 0.0, 0.0, 0.0, 0.0, 0.0, 0.0, 0.0, 0.0, 0.0, 0.0, 0.0, 0.0, 0.0, 0.0, 0.0, 0.0, 0.0, 0.0, 0.0, 0.0, 0.0, 0.0, 0.0, 0.0, 0.0, 0.0, 0.0, 0.0, 0.0, 0.0, 0.0, 0.0, 0.0, 0.0, 0.0, 0.0, 0.0, 0.0, 0.0, 0.0, 0.0, 0.0, 0.0, 0.0, 0.0, 0.0, 0.0, 0.0, 0.0, 0.0, 0.0, 0.0, 0.0, 0.0, 0.0, 0.0, 0.0, 0.0, 0.0, 0.0, 0.0, 0.0, 0.0, 0.0, 0.0, 0.0, 0.0, 0.0, 0.0, 0.0, 0.0, 0.0, 0.0, 0.0, 0.0, 0.0, 0.0, 0.0, 0.0, 0.0, 0.0, 0.0, 0.0, 0.0, 0.0, 0.0, 0.0, 0.0, 0.0, 0.0, 0.0, 0.0, 0.0, 0.0, 0.0, 0.0, 0.0, 0.0, 0.0, 0.0, 0.0, 0.0, 0.0, 0.0, 0.0, 0.0, 0.0, 0.0, 0.0, 0.0, 0.0, 0.0, 0.0, 0.0, 0.0, 0.0, 0.0, 0.0, 0.0, 0.0, 0.0, 0.0, 0.0, 0.0, 0.0, 0.0, 0.0, 0.0, 0.0, 0.0, 0.0, 0.0, 0.0, 0.0, 0.0, 0.0, 0.0, 0.0, 0.0, 0.0, 0.0, 0.0, 0.0, 0.0, 0.0, 0.0, 0.0, 0.0, 0.0, 0.0, 0.0, 0.0, 0.0, 0.0, 0.0, 0.0, 0.0, 0.0, 0.0, 0.0, 0.0, 0.0, 0.0, 0.0, 0.0, 0.0, 0.0, 0.0, 0.0, 0.0, 0.0, 0.0, 0.0, 0.0, 0.0, 0.0, 0.0, 0.0, 0.0, 0.0, 0.0, 0.0, 0.0, 0.0, 0.0, 0.0, 0.0, 0.0, 0.0, 0.0, 0.0, 0.0, 0.0, 0.0, 0.0, 0.0, 0.0, 0.0, 0.0, 0.0, 0.0, 0.0, 0.0, 0.0, 0.0, 0.0, 0.0, 0.0, 0.0, 0.0, 0.0, 0.0, 0.0, 0.0, 0.0, 0.0, 0.0, 0.0, 0.0, 0.0, 0.0, 0.0, 0.0, 0.0, 0.0, 0.0, 0.0, 0.0, 0.0, 0.0, 0.0, 0.0, 0.0, 0.0, 0.0, 0.0, 0.0, 0.0, 0.0, 0.0, 0.0, 0.0, 0.0, 0.0, 0.0, 0.0, 0.0, 0.0, 0.0, 0.0, 0.0, 0.0, 0.0, 0.0, 0.0, 0.0, 0.0, 0.0, 0.0, 0.0, 0.0, 0.0, 0.0, 0.0, 0.0, 0.0, 0.0, 0.0, 0.0, 0.0, 0.0, 0.0, 0.0, 0.0, 0.0, 0.0, 0.0, 0.0, 0.0, 0.0, 0.0, 0.0, 0.0, 0.0, 0.0, 0.0, 0.0, 0.0, 0.0, 0.0, 0.0, 0.0, 0.0, 0.0, 0.0, 0.0, 0.0, 0.0, 0.0, 0.0, 0.0, 0.0, 0.0, 0.0, 0.0, 0.0, 0.0, 0.0, 0.0, 0.0, 0.0, 0.0, 0.0, 0.0, 0.0, 0.0, 0.0, 0.0, 0.0, 0.0, 0.0, 0.0, 0.0, 0.0, 0.0, 0.0, 0.0, 0.0, 0.0, 0.0, 0.0, 0.0, 0.0, 0.0, 0.0, 0.0, 0.0, 0.0, 0.0, 0.0, 0.0, 0.0, 0.0, 0.0, 0.0, 0.0, 0.0, 0.0, 0.0, 0.0, 0.0, 0.0, 0.0, 0.0, 0.0, 0.0, 0.0, 0.0, 0.0, 0.0, 0.0, 0.0, 0.0, 0.0, 0.0, 0.0, 0.0, 0.0, 0.0, 0.0, 0.0, 0.0, 0.0, 0.0, 0.0, 0.0, 0.0, 0.0, 0.0, 0.0, 0.0, 0.0, 0.0, 0.0, 0.0, 0.0, 0.0, 0.0, 0.0, 0.0, 0.0, 0.0, 0.0, 0.0, 0.0, 0.0, 0.0, 0.0, 0.0, 0.0, 0.0, 0.0, 0.0, 0.0, 0.0, 0.0, 0.0, 0.0, 0.0, 0.0, 0.0, 0.0, 0.0, 0.0, 0.0, 0.0, 0.0, 0.0, 0.0, 0.0, 0.0, 0.0, 0.0, 0.0, 0.0, 0.0, 0.0, 0.0, 0.0, 0.0, 0.0, 0.0, 0.0, 0.0, 0.0, 0.0, 0.0, 0.0, 0.0, 0.0, 0.0, 0.0, 0.0, 0.0, 0.0, 0.0, 0.0, 0.0, 0.0, 0.0, 0.0, 0.0, 0.0, 0.0, 0.0, 0.0, 0.0, 0.0, 0.0, 0.0, 0.0, 0.0, 0.0, 0.0, 0.0, 0.0, 0.0, 0.0, 0.0, 0.0, 0.0, 0.0, 0.0, 0.0, 0.0, 0.0, 0.0, 0.0, 0.0, 0.0, 0.0, 0.0, 0.0, 0.0, 0.0, 0.0, 0.0, 0.0, 0.0, 0.0, 0.0, 0.0, 0.0, 0.0, 0.0, 0.0, 0.0, 0.0, 0.0, 0.0, 0.0, 0.0, 0.0, 0.0, 0.0, 0.0, 0.0, 0.0, 0.0, 0.0, 0.0, 0.0, 0.0, 0.0, 0.0, 0.0, 0.0, 0.0, 0.0, 0.0, 0.0, 0.0, 0.0, 0.0, 0.0, 0.0, 0.0, 0.0, 0.0, 0.0, 0.0, 0.0, 0.0, 0.0, 0.0, 0.0, 0.0, 0.0, 0.0, 0.0, 0.0, 0.0, 0.0, 0.0, 0.0, 0.0, 0.0, 0.0, 0.0, 0.0, 0.0, 0.0, 0.0, 0.0, 0.0, 0.0, 0.0, 0.0, 0.0, 0.0, 0.0, 0.0, 0.0, 0.0, 0.0, 0.0, 0.0, 0.0, 0.0, 0.0, 0.0, 0.0, 0.0, 0.0, 0.0, 0.0, 0.0, 0.0, 0.0, 0.0, 0.0, 0.0, 0.0, 0.0, 0.0, 0.0, 0.0, 0.0, 0.0, 0.0, 0.0, 0.0, 0.0, 0.0, 0.0, 0.0, 0.0, 0.0, 0.0, 0.0, 0.0, 0.0, 0.0, 0.0, 0.0, 0.0, 0.0, 0.0, 0.0, 0.0, 0.0, 0.0, 0.0, 0.0, 0.0, 0.0, 0.0, 0.0, 0.0, 0.0, 0.0, 0.0, 0.0, 0.0, 0.0, 0.0, 0.0, 0.0, 0.0, 0.0, 0.0, 0.0, 0.0, 0.0, 0.0, 0.0, 0.0, 0.0, 0.0, 0.0, 0.0, 0.0, 0.0, 0.0, 0.0, 0.0, 0.0, 0.0, 0.0, 0.0, 0.0, 0.0, 0.0, 0.0, 0.0, 0.0])
me_colobotmesh__001.materials.append(mat_colobotmesh_mat_1)
me_colobotmesh__001.materials.append(mat_colobotmesh_mat_2)
me_colobotmesh__001.materials.append(mat_colobotmesh_mat_3)
me_colobotmesh__001.materials.append(mat_colobotmesh_mat_4)
me_colobotmesh__001.materials.append(mat_colobotmesh_mat_5)
me_colobotmesh__001.use_remesh_preserve_volume = False
me_colobotmesh__001.use_remesh_preserve_attributes = False
me_colobotmesh__001.use_mirror_vertex_groups = False
me_colobotmesh__001.update()
me_colobotmesh = bpy.data.meshes.new('ColobotMesh_')
me_colobotmesh.from_pydata([(-1.25, 3.0, -1.25), (1.25, -1.0, -1.25), (1.25, 3.0, 1.25), (1.25, -1.0, 1.25), (1.25, 3.0, -1.25), (-3.0, 18.0, 3.0), (3.0, 14.0, -3.0), (3.0, 18.0, 3.0), (3.0, 14.0, 3.0), (3.0, 18.0, -3.0), (-3.5, 3.0, -3.5), (-10.5, 3.0, 3.5), (-10.5, -1.0, -3.5), (-1.25, -1.0, -1.25), (-1.25, -1.0, 1.25), (-1.25, 3.0, 1.25), (-8.0, 9.0, 1.0), (-6.0, 9.0, 1.0), (-6.0, 9.0, -1.0), (-3.0, 14.0, -3.0), (-3.0, 18.0, -3.0), (-3.0, 14.0, 3.0), (-8.0, 9.0, -1.0), (-3.5, 3.0, 3.5), (-3.5, -1.0, -3.5), (-10.5, -1.0, 3.5), (-3.5, -1.0, 3.5), (-10.5, 3.0, -3.5), (-8.0, 11.82, -1.0), (-7.982, 12.18, -1.0), (-7.926, 12.57, -1.0), (-7.836, 12.97, -1.0), (-7.713, 13.39, -1.0), (-7.56, 13.8, -1.0), (-7.381, 14.2, -1.0), (-7.18, 14.58, -1.0), (-6.962, 14.93, -1.0), (-6.732, 15.24, -1.0), (-6.0, 10.82, 1.0), (-5.982, 11.18, 1.0), (-5.926, 11.57, 1.0), (-5.836, 11.97, 1.0), (-5.713, 12.39, 1.0), (-5.56, 12.8, 1.0), (-5.381, 13.2, 1.0), (-5.18, 13.58, 1.0), (-3.388, 14.71, -1.0), (-3.801, 14.56, -1.0), (-4.203, 14.38, -1.0), (-4.583, 14.18, -1.0), (-2.973, 14.84, 1.0), (-3.388, 14.71, 1.0), (-3.801, 14.56, 1.0), (-4.203, 14.38, 1.0), (-4.583, 14.18, 1.0), (-6.0, 10.82, -1.0), (-4.962, 13.93, -1.0), (-5.18, 13.58, -1.0), (-5.381, 13.2, -1.0), (-5.56, 12.8, -1.0), (-5.713, 12.39, -1.0), (-5.836, 11.97, -1.0), (-5.926, 11.57, -1.0), (-5.982, 11.18, -1.0), (-6.503, 15.5, -1.0), (-2.819, 17.0, -1.0), (-6.241, 15.73, -1.0), (-5.932, 15.96, -1.0), (-5.583, 16.18, -1.0), (-5.203, 16.38, -1.0), (-4.801, 16.56, -1.0), (-4.388, 16.71, -1.0), (-3.973, 16.84, -1.0), (-3.567, 16.93, -1.0), (-3.179, 16.98, -1.0), (-2.819, 17.0, 1.0), (-6.503, 15.5, 1.0), (-3.179, 16.98, 1.0), (-3.567, 16.93, 1.0), (-3.973, 16.84, 1.0), (-4.388, 16.71, 1.0), (-4.801, 16.56, 1.0), (-5.203, 16.38, 1.0), (-5.583, 16.18, 1.0), (-5.932, 15.96, 1.0), (-6.241, 15.73, 1.0), (-8.0, 11.82, 1.0), (-6.732, 15.24, 1.0), (-6.962, 14.93, 1.0), (-7.18, 14.58, 1.0), (-7.381, 14.2, 1.0), (-7.56, 13.8, 1.0), (-7.713, 13.39, 1.0), (-7.836, 12.97, 1.0), (-7.926, 12.57, 1.0), (-7.982, 12.18, 1.0), (-4.962, 13.93, 1.0), (-2.973, 14.84, -1.0)], [], [(55, 18, 22), (2, 4, 0), (0, 15, 2), (4, 1, 13), (13, 0, 4), (2, 3, 1), (1, 4, 2), (15, 14, 3), (3, 2, 15), (0, 13, 14), (14, 15, 0), (8, 21, 19), (19, 6, 8), (7, 9, 20), (20, 5, 7), (9, 6, 19), (19, 20, 9), (7, 8, 6), (6, 9, 7), (5, 21, 8), (8, 7, 5), (20, 19, 21), (21, 5, 20), (51, 46, 97), (18, 55, 38), (86, 16, 17), (23, 10, 27), (27, 11, 23), (10, 24, 12), (12, 27, 10), (23, 26, 24), (24, 10, 23), (11, 25, 26), (26, 23, 11), (27, 12, 25), (25, 11, 27), (64, 76, 85), (66, 85, 84), (67, 84, 83), (68, 83, 82), (69, 82, 81), (70, 81, 80), (71, 80, 79), (72, 79, 78), (73, 78, 77), (74, 77, 75), (50, 79, 80), (51, 80, 81), (52, 81, 82), (53, 82, 83), (71, 70, 80), (57, 45, 44), (58, 44, 43), (59, 43, 42), (60, 42, 41), (61, 41, 40), (62, 40, 39), (63, 39, 38), (87, 37, 36), (88, 36, 35), (89, 35, 34), (90, 34, 33), (91, 33, 32), (92, 32, 31), (93, 31, 30), (94, 30, 29), (95, 29, 28), (86, 38, 39), (95, 39, 40), (94, 40, 41), (93, 41, 42), (92, 42, 43), (91, 43, 44), (90, 44, 45), (70, 69, 81), (54, 49, 48), (53, 48, 47), (52, 47, 46), (36, 56, 57), (35, 57, 58), (34, 58, 59), (33, 59, 60), (32, 60, 61), (31, 61, 62), (30, 62, 63), (29, 63, 55), (49, 68, 69), (48, 69, 70), (47, 70, 71), (46, 71, 72), (28, 22, 16), (76, 64, 37), (69, 68, 82), (68, 67, 83), (56, 67, 68), (67, 66, 84), (66, 64, 85), (38, 86, 17), (17, 18, 38), (28, 55, 22), (56, 96, 45), (89, 45, 96), (54, 83, 84), (96, 56, 49), (37, 64, 56), (36, 37, 56), (66, 67, 56), (64, 66, 56), (76, 87, 96), (87, 88, 96), (84, 85, 96), (85, 76, 96), (72, 71, 79), (73, 72, 78), (74, 73, 77), (65, 74, 75), (51, 50, 80), (52, 51, 81), (53, 52, 82), (54, 53, 83), (58, 57, 44), (59, 58, 43), (60, 59, 42), (61, 60, 41), (62, 61, 40), (63, 62, 39), (55, 63, 38), (88, 87, 36), (89, 88, 35), (90, 89, 34), (91, 90, 33), (92, 91, 32), (93, 92, 31), (94, 93, 30), (95, 94, 29), (86, 95, 28), (95, 86, 39), (94, 95, 40), (93, 94, 41), (92, 93, 42), (91, 92, 43), (90, 91, 44), (89, 90, 45), (53, 54, 48), (52, 53, 47), (51, 52, 46), (35, 36, 57), (34, 35, 58), (33, 34, 59), (32, 33, 60), (31, 32, 61), (30, 31, 62), (29, 30, 63), (28, 29, 55), (48, 49, 69), (47, 48, 70), (46, 47, 71), (86, 28, 16), (87, 76, 37), (49, 56, 68), (57, 56, 45), (88, 89, 96), (96, 54, 84), (54, 96, 49), (97, 72, 73), (50, 51, 97), (97, 46, 72), (75, 77, 50), (77, 78, 50), (78, 79, 50), (74, 65, 97), (73, 74, 97)])
me_colobotmesh.polygons.foreach_set('material_index', [0, 0, 0, 1, 1, 1, 1, 1, 1, 1, 1, 2, 2, 2, 2, 2, 2, 2, 2, 2, 2, 2, 2, 0, 0, 0, 2, 2, 1, 1, 1, 1, 1, 1, 1, 1, 0, 0, 0, 0, 0, 0, 0, 0, 0, 0, 0, 0, 0, 0, 0, 0, 0, 0, 0, 0, 0, 0, 0, 0, 0, 0, 0, 0, 0, 0, 0, 0, 0, 0, 0, 0, 0, 0, 0, 0, 0, 0, 0, 0, 0, 0, 0, 0, 0, 0, 0, 0, 0, 0, 0, 0, 0, 0, 0, 0, 0, 0, 0, 0, 0, 0, 0, 0, 0, 0, 0, 0, 0, 0, 0, 0, 0, 0, 0, 0, 0, 0, 0, 0, 0, 0, 0, 0, 0, 0, 0, 0, 0, 0, 0, 0, 0, 0, 0, 0, 0, 0, 0, 0, 0, 0, 0, 0, 0, 0, 0, 0, 0, 0, 0, 0, 0, 0, 0, 0, 0, 0, 0, 0, 0, 0, 0, 0, 0, 0, 0, 0, 0, 0, 0, 0])
_uv = me_colobotmesh.uv_layers.new(name='UV_1')
_uv.uv.foreach_set('vector', [0.6066, 0.9881, 0.6066, 0.9863, 0.6035, 0.9863, 0.998, 0.748, 0.998, 0.502, 0.752, 0.502, 0.752, 0.502, 0.752, 0.748, 0.998, 0.748, 0.748, 0.5293, 0.748, 0.3145, 0.502, 0.3145, 0.502, 0.3145, 0.502, 0.5293, 0.748, 0.5293, 0.748, 0.5293, 0.748, 0.3145, 0.502, 0.3145, 0.502, 0.3145, 0.502, 0.5293, 0.748, 0.5293, 0.502, 0.5293, 0.502, 0.3145, 0.748, 0.3145, 0.748, 0.3145, 0.748, 0.5293, 0.502, 0.5293, 0.502, 0.5293, 0.502, 0.3145, 0.748, 0.3145, 0.748, 0.3145, 0.748, 0.5293, 0.502, 0.5293, 0.248, 0.873, 0.1582, 0.873, 0.1582, 0.7832, 0.1582, 0.7832, 0.248, 0.7832, 0.248, 0.873, 0.248, 0.998, 0.248, 0.877, 0.001953, 0.877, 0.001953, 0.877, 0.001953, 0.998, 0.248, 0.998, 0.248, 0.998, 0.248, 0.877, 0.001953, 0.877, 0.001953, 0.877, 0.001953, 0.998, 0.248, 0.998, 0.5293, 0.998, 0.5293, 0.9082, 0.377, 0.9082, 0.377, 0.9082, 0.377, 0.998, 0.5293, 0.998, 0.001953, 0.998, 0.001953, 0.877, 0.248, 0.877, 0.248, 0.877, 0.248, 0.998, 0.001953, 0.998, 0.252, 0.998, 0.252, 0.9082, 0.373, 0.9082, 0.373, 0.9082, 0.373, 0.998, 0.252, 0.998, 0.6083, 0.9941, 0.6095, 0.9891, 0.6115, 0.9892, 0.6035, 0.9863, 0.6035, 0.9899, 0.6113, 0.9899, 0.6035, 0.9891, 0.6035, 0.9863, 0.6066, 0.9863, 0.373, 0.998, 0.373, 0.9082, 0.252, 0.9082, 0.252, 0.9082, 0.252, 0.998, 0.373, 0.998, 0.748, 0.5293, 0.748, 0.3145, 0.502, 0.3145, 0.502, 0.3145, 0.502, 0.5293, 0.748, 0.5293, 0.748, 0.5293, 0.748, 0.3145, 0.502, 0.3145, 0.502, 0.3145, 0.502, 0.5293, 0.748, 0.5293, 0.502, 0.5293, 0.502, 0.3145, 0.748, 0.3145, 0.748, 0.3145, 0.748, 0.5293, 0.502, 0.5293, 0.502, 0.5293, 0.502, 0.3145, 0.748, 0.3145, 0.748, 0.3145, 0.748, 0.5293, 0.502, 0.5293, 0.6035, 0.9902, 0.6113, 0.9902, 0.6088, 0.9919, 0.6049, 0.9919, 0.6088, 0.9919, 0.609, 0.9924, 0.6051, 0.9924, 0.609, 0.9924, 0.6093, 0.9928, 0.6054, 0.9928, 0.6093, 0.9928, 0.6096, 0.9933, 0.6057, 0.9933, 0.6096, 0.9933, 0.6082, 0.9938, 0.6062, 0.9919, 0.6082, 0.9938, 0.6075, 0.994, 0.6075, 0.9901, 0.6075, 0.994, 0.6087, 0.9941, 0.6087, 0.9902, 0.6087, 0.9941, 0.6098, 0.9941, 0.6098, 0.9902, 0.6098, 0.9941, 0.6108, 0.9941, 0.6108, 0.9902, 0.6108, 0.9941, 0.612, 0.9941, 0.6114, 0.992, 0.6087, 0.9941, 0.6075, 0.994, 0.6107, 0.9919, 0.6075, 0.994, 0.6082, 0.9938, 0.6101, 0.9918, 0.6082, 0.9938, 0.6096, 0.9933, 0.6094, 0.9916, 0.6096, 0.9933, 0.6093, 0.9928, 0.6075, 0.9901, 0.6062, 0.9919, 0.6075, 0.994, 0.6057, 0.9899, 0.6096, 0.9899, 0.6095, 0.9892, 0.6056, 0.9892, 0.6095, 0.9892, 0.6093, 0.9902, 0.6054, 0.9902, 0.6093, 0.9902, 0.6092, 0.9913, 0.6053, 0.9913, 0.6092, 0.9913, 0.6091, 0.9907, 0.6052, 0.9907, 0.6091, 0.9907, 0.609, 0.9901, 0.6051, 0.9901, 0.609, 0.9901, 0.609, 0.9895, 0.6051, 0.9895, 0.609, 0.9895, 0.6113, 0.9899, 0.6084, 0.991, 0.6045, 0.991, 0.6043, 0.9905, 0.6082, 0.9905, 0.6043, 0.9905, 0.6042, 0.99, 0.6081, 0.99, 0.6042, 0.99, 0.604, 0.9894, 0.6079, 0.9894, 0.604, 0.9894, 0.6039, 0.9906, 0.6078, 0.9906, 0.6039, 0.9906, 0.6037, 0.9919, 0.6076, 0.9919, 0.6037, 0.9919, 0.6036, 0.9914, 0.6075, 0.9914, 0.6036, 0.9914, 0.6036, 0.9909, 0.6075, 0.9909, 0.6036, 0.9909, 0.6035, 0.9904, 0.6074, 0.9904, 0.6035, 0.9904, 0.6035, 0.9907, 0.6035, 0.9891, 0.6066, 0.9881, 0.609, 0.9895, 0.6074, 0.9904, 0.609, 0.9895, 0.609, 0.9901, 0.6075, 0.9909, 0.609, 0.9901, 0.6091, 0.9907, 0.6075, 0.9914, 0.6091, 0.9907, 0.6092, 0.9913, 0.6076, 0.9919, 0.6092, 0.9913, 0.6093, 0.9902, 0.6078, 0.9906, 0.6093, 0.9902, 0.6095, 0.9892, 0.6079, 0.9894, 0.6095, 0.9892, 0.6096, 0.9899, 0.6062, 0.9919, 0.6057, 0.9933, 0.6082, 0.9938, 0.6113, 0.9914, 0.6062, 0.9914, 0.6065, 0.9921, 0.6113, 0.9925, 0.6065, 0.9921, 0.6072, 0.9909, 0.6051, 0.9941, 0.6072, 0.9909, 0.6095, 0.9891, 0.6043, 0.9905, 0.6059, 0.9907, 0.6057, 0.9899, 0.6042, 0.99, 0.6057, 0.9899, 0.6056, 0.9892, 0.604, 0.9894, 0.6056, 0.9892, 0.6054, 0.9902, 0.6039, 0.9906, 0.6054, 0.9902, 0.6053, 0.9913, 0.6037, 0.9919, 0.6053, 0.9913, 0.6052, 0.9907, 0.6036, 0.9914, 0.6052, 0.9907, 0.6051, 0.9901, 0.6036, 0.9909, 0.6051, 0.9901, 0.6051, 0.9895, 0.6035, 0.9904, 0.6051, 0.9895, 0.6066, 0.9881, 0.6062, 0.9914, 0.6054, 0.9928, 0.6057, 0.9933, 0.6065, 0.9921, 0.6057, 0.9933, 0.6062, 0.9919, 0.6072, 0.9909, 0.6062, 0.9919, 0.6075, 0.9901, 0.6095, 0.9891, 0.6075, 0.9901, 0.6087, 0.9902, 0.6035, 0.9907, 0.6035, 0.9863, 0.6113, 0.9863, 0.6113, 0.9902, 0.6035, 0.9902, 0.6045, 0.991, 0.6057, 0.9933, 0.6054, 0.9928, 0.6096, 0.9933, 0.6054, 0.9928, 0.6051, 0.9924, 0.6093, 0.9928, 0.6059, 0.9907, 0.6051, 0.9924, 0.6054, 0.9928, 0.6051, 0.9924, 0.6049, 0.9919, 0.609, 0.9924, 0.6049, 0.9919, 0.6035, 0.9902, 0.6088, 0.9919, 0.6066, 0.9881, 0.6035, 0.9891, 0.6066, 0.9863, 0.6113, 0.9863, 0.6035, 0.9863, 0.6113, 0.9899, 0.6035, 0.9891, 0.6066, 0.9881, 0.6035, 0.9863, 0.6059, 0.9907, 0.6098, 0.9907, 0.6096, 0.9899, 0.6081, 0.99, 0.6096, 0.9899, 0.6098, 0.9907, 0.6089, 0.9914, 0.6093, 0.9928, 0.609, 0.9924, 0.6113, 0.9903, 0.6059, 0.9907, 0.6062, 0.9914, 0.6045, 0.991, 0.6035, 0.9902, 0.6045, 0.991, 0.6043, 0.9905, 0.6045, 0.991, 0.6043, 0.9905, 0.6049, 0.9919, 0.6051, 0.9924, 0.6049, 0.9919, 0.6035, 0.9902, 0.6049, 0.9919, 0.6035, 0.9902, 0.6113, 0.9902, 0.6084, 0.991, 0.6113, 0.9902, 0.6084, 0.991, 0.6082, 0.9905, 0.6084, 0.991, 0.609, 0.9924, 0.6088, 0.9919, 0.609, 0.9924, 0.6088, 0.9919, 0.6113, 0.9902, 0.6088, 0.9919, 0.6087, 0.9902, 0.6075, 0.9901, 0.6087, 0.9941, 0.6098, 0.9902, 0.6087, 0.9902, 0.6098, 0.9941, 0.6108, 0.9902, 0.6098, 0.9902, 0.6108, 0.9941, 0.612, 0.9863, 0.6108, 0.9902, 0.612, 0.9941, 0.6107, 0.9919, 0.6114, 0.992, 0.6075, 0.994, 0.6101, 0.9918, 0.6107, 0.9919, 0.6082, 0.9938, 0.6094, 0.9916, 0.6101, 0.9918, 0.6096, 0.9933, 0.6089, 0.9914, 0.6094, 0.9916, 0.6093, 0.9928, 0.6056, 0.9892, 0.6057, 0.9899, 0.6095, 0.9892, 0.6054, 0.9902, 0.6056, 0.9892, 0.6093, 0.9902, 0.6053, 0.9913, 0.6054, 0.9902, 0.6092, 0.9913, 0.6052, 0.9907, 0.6053, 0.9913, 0.6091, 0.9907, 0.6051, 0.9901, 0.6052, 0.9907, 0.609, 0.9901, 0.6051, 0.9895, 0.6051, 0.9901, 0.609, 0.9895, 0.6035, 0.9899, 0.6051, 0.9895, 0.6113, 0.9899, 0.6082, 0.9905, 0.6084, 0.991, 0.6043, 0.9905, 0.6081, 0.99, 0.6082, 0.9905, 0.6042, 0.99, 0.6079, 0.9894, 0.6081, 0.99, 0.604, 0.9894, 0.6078, 0.9906, 0.6079, 0.9894, 0.6039, 0.9906, 0.6076, 0.9919, 0.6078, 0.9906, 0.6037, 0.9919, 0.6075, 0.9914, 0.6076, 0.9919, 0.6036, 0.9914, 0.6075, 0.9909, 0.6075, 0.9914, 0.6036, 0.9909, 0.6074, 0.9904, 0.6075, 0.9909, 0.6035, 0.9904, 0.6113, 0.9907, 0.6074, 0.9904, 0.6035, 0.9907, 0.6074, 0.9904, 0.6035, 0.9891, 0.609, 0.9895, 0.6075, 0.9909, 0.6074, 0.9904, 0.609, 0.9901, 0.6075, 0.9914, 0.6075, 0.9909, 0.6091, 0.9907, 0.6076, 0.9919, 0.6075, 0.9914, 0.6092, 0.9913, 0.6078, 0.9906, 0.6076, 0.9919, 0.6093, 0.9902, 0.6079, 0.9894, 0.6078, 0.9906, 0.6095, 0.9892, 0.6081, 0.99, 0.6079, 0.9894, 0.6096, 0.9899, 0.6113, 0.9925, 0.6113, 0.9914, 0.6065, 0.9921, 0.6113, 0.9937, 0.6113, 0.9925, 0.6072, 0.9909, 0.6083, 0.9941, 0.6051, 0.9941, 0.6095, 0.9891, 0.6042, 0.99, 0.6043, 0.9905, 0.6057, 0.9899, 0.604, 0.9894, 0.6042, 0.99, 0.6056, 0.9892, 0.6039, 0.9906, 0.604, 0.9894, 0.6054, 0.9902, 0.6037, 0.9919, 0.6039, 0.9906, 0.6053, 0.9913, 0.6036, 0.9914, 0.6037, 0.9919, 0.6052, 0.9907, 0.6036, 0.9909, 0.6036, 0.9914, 0.6051, 0.9901, 0.6035, 0.9904, 0.6036, 0.9909, 0.6051, 0.9895, 0.6035, 0.9891, 0.6035, 0.9904, 0.6066, 0.9881, 0.6065, 0.9921, 0.6062, 0.9914, 0.6057, 0.9933, 0.6072, 0.9909, 0.6065, 0.9921, 0.6062, 0.9919, 0.6095, 0.9891, 0.6072, 0.9909, 0.6075, 0.9901, 0.6113, 0.9907, 0.6035, 0.9907, 0.6113, 0.9863, 0.6084, 0.991, 0.6113, 0.9902, 0.6045, 0.991, 0.6062, 0.9914, 0.6059, 0.9907, 0.6054, 0.9928, 0.6057, 0.9899, 0.6059, 0.9907, 0.6096, 0.9899, 0.6082, 0.9905, 0.6081, 0.99, 0.6098, 0.9907, 0.6083, 0.9912, 0.6089, 0.9914, 0.609, 0.9924, 0.6113, 0.9914, 0.6113, 0.9903, 0.6062, 0.9914, 0.6115, 0.9892, 0.6087, 0.9902, 0.6098, 0.9902, 0.6115, 0.9941, 0.6083, 0.9941, 0.6115, 0.9892, 0.6115, 0.9892, 0.6095, 0.9891, 0.6087, 0.9902, 0.612, 0.9941, 0.6108, 0.9941, 0.612, 0.9941, 0.6108, 0.9941, 0.6098, 0.9941, 0.6108, 0.9941, 0.6098, 0.9941, 0.6087, 0.9941, 0.6098, 0.9941, 0.6108, 0.9902, 0.612, 0.9863, 0.6108, 0.9902, 0.6098, 0.9902, 0.6108, 0.9902, 0.6098, 0.9902])
_uv.active_render = True
_uv = me_colobotmesh.uv_layers.new(name='UV_2')
_uv.uv.foreach_set('vector', [0.3333, 0.6221, 0.3333, 0.5263, 0.1852, 0.5263, 0.8704, 0.6786, 0.8704, 0.3214, 0.6852, 0.3214, 0.6852, 0.3214, 0.6852, 0.6786, 0.8704, 0.6786, 0.8704, 0.2105, 0.8704, 0.0, 0.6852, 0.0, 0.6852, 0.0, 0.6852, 0.2105, 0.8704, 0.2105, 0.6786, 0.2105, 0.6786, 0.0, 0.3214, 0.0, 0.3214, 0.0, 0.3214, 0.2105, 0.6786, 0.2105, 0.6852, 0.2105, 0.6852, 0.0, 0.8704, 0.0, 0.8704, 0.0, 0.8704, 0.2105, 0.6852, 0.2105, 0.3214, 0.2105, 0.3214, 0.0, 0.6786, 0.0, 0.6786, 0.0, 0.6786, 0.2105, 0.3214, 0.2105, 1.0, 0.9286, 0.5556, 0.9286, 0.5556, 0.07143, 0.5556, 0.07143, 1.0, 0.07143, 1.0, 0.9286, 1.0, 0.9286, 1.0, 0.07143, 0.5556, 0.07143, 0.5556, 0.07143, 0.5556, 0.9286, 1.0, 0.9286, 1.0, 1.0, 1.0, 0.7895, 0.5556, 0.7895, 0.5556, 0.7895, 0.5556, 1.0, 1.0, 1.0, 0.9286, 1.0, 0.9286, 0.7895, 0.07143, 0.7895, 0.07143, 0.7895, 0.07143, 1.0, 0.9286, 1.0, 0.5556, 1.0, 0.5556, 0.7895, 1.0, 0.7895, 1.0, 0.7895, 1.0, 1.0, 0.5556, 1.0, 0.07143, 1.0, 0.07143, 0.7895, 0.9286, 0.7895, 0.9286, 0.7895, 0.9286, 1.0, 0.07143, 1.0, 0.5268, 0.6429, 0.5268, 0.3571, 0.5575, 0.3571, 0.3571, 0.5263, 0.3571, 0.6221, 0.6429, 0.6221, 0.1852, 0.6747, 0.1852, 0.5263, 0.3333, 0.5263, 0.5185, 1.0, 0.5185, 0.0, 7.451e-09, 0.0, 7.451e-09, 0.0, 7.451e-09, 1.0, 0.5185, 1.0, 0.5185, 0.2105, 0.5185, 0.0, 7.451e-09, 0.0, 7.451e-09, 0.0, 7.451e-09, 0.2105, 0.5185, 0.2105, 1.0, 0.2105, 1.0, 0.0, -2.235e-08, 0.0, -2.235e-08, 0.0, -2.235e-08, 0.2105, 1.0, 0.2105, 7.451e-09, 0.2105, 7.451e-09, 0.0, 0.5185, 0.0, 0.5185, 0.0, 0.5185, 0.2105, 7.451e-09, 0.2105, -2.235e-08, 0.2105, -2.235e-08, 0.0, 1.0, 0.0, 1.0, 0.0, 1.0, 0.2105, -2.235e-08, 0.2105, 0.2961, 0.3571, 0.2961, 0.6429, 0.3145, 0.6429, 0.3145, 0.3571, 0.3145, 0.6429, 0.3345, 0.6429, 0.3345, 0.3571, 0.3345, 0.6429, 0.3554, 0.6429, 0.3554, 0.3571, 0.3554, 0.6429, 0.377, 0.6429, 0.377, 0.3571, 0.377, 0.6429, 0.3985, 0.6429, 0.4221, 0.3571, 0.4221, 0.6429, 0.4527, 0.6429, 0.4527, 0.3571, 0.4527, 0.6429, 0.4835, 0.6429, 0.4835, 0.3571, 0.4835, 0.6429, 0.5136, 0.6429, 0.5136, 0.3571, 0.5136, 0.6429, 0.5423, 0.6429, 0.5423, 0.3571, 0.5423, 0.6429, 0.5689, 0.6429, 0.5575, 0.8335, 0.4835, 0.9387, 0.4527, 0.9323, 0.5268, 0.827, 0.4527, 0.9323, 0.4221, 0.9242, 0.4962, 0.8189, 0.4221, 0.9242, 0.3924, 0.9148, 0.4664, 0.8095, 0.3924, 0.9148, 0.3642, 0.9042, 0.4527, 0.3571, 0.4221, 0.3571, 0.4527, 0.6429, 0.3853, 0.3571, 0.3853, 0.6429, 0.3638, 0.6429, 0.3638, 0.3571, 0.3638, 0.6429, 0.3423, 0.6429, 0.3571, 0.7264, 0.6429, 0.7264, 0.6429, 0.7046, 0.3571, 0.7046, 0.6429, 0.7046, 0.6429, 0.6828, 0.3571, 0.6828, 0.6429, 0.6828, 0.6429, 0.6614, 0.3571, 0.6614, 0.6429, 0.6614, 0.6429, 0.641, 0.3571, 0.641, 0.6429, 0.641, 0.6429, 0.6221, 0.2781, 0.6429, 0.2781, 0.3571, 0.2581, 0.3571, 0.2581, 0.6429, 0.2581, 0.3571, 0.2372, 0.3571, 0.2372, 0.6429, 0.2372, 0.3571, 0.2156, 0.3571, 0.2156, 0.6429, 0.2156, 0.3571, 0.1941, 0.3571, 0.6429, 0.779, 0.3571, 0.779, 0.3571, 0.7573, 0.6429, 0.7573, 0.3571, 0.7573, 0.3571, 0.7354, 0.6429, 0.7354, 0.3571, 0.7354, 0.3571, 0.714, 0.6429, 0.714, 0.3571, 0.714, 0.3571, 0.6936, 0.6429, 0.6936, 0.3571, 0.6936, 0.3571, 0.6747, 0.1852, 0.6747, 0.3333, 0.6221, 0.3347, 0.641, 0.1866, 0.6936, 0.3347, 0.641, 0.3388, 0.6614, 0.1906, 0.714, 0.3388, 0.6614, 0.3455, 0.6828, 0.1973, 0.7354, 0.3455, 0.6828, 0.3546, 0.7046, 0.2064, 0.7573, 0.3546, 0.7046, 0.3659, 0.7264, 0.2178, 0.779, 0.3659, 0.7264, 0.3792, 0.7475, 0.2311, 0.8002, 0.3792, 0.7475, 0.3941, 0.7675, 0.3985, 0.3571, 0.377, 0.3571, 0.3985, 0.6429, 0.4295, 0.6429, 0.4295, 0.3571, 0.451, 0.3571, 0.451, 0.6429, 0.451, 0.3571, 0.4725, 0.3571, 0.4962, 0.6429, 0.4962, 0.3571, 0.5268, 0.3571, 0.2621, 0.8385, 0.4102, 0.7859, 0.3941, 0.7675, 0.246, 0.8201, 0.3941, 0.7675, 0.3792, 0.7475, 0.2311, 0.8002, 0.3792, 0.7475, 0.3659, 0.7264, 0.2178, 0.779, 0.3659, 0.7264, 0.3546, 0.7046, 0.2064, 0.7573, 0.3546, 0.7046, 0.3455, 0.6828, 0.1973, 0.7354, 0.3455, 0.6828, 0.3388, 0.6614, 0.1906, 0.714, 0.3388, 0.6614, 0.3347, 0.641, 0.1866, 0.6936, 0.3347, 0.641, 0.3333, 0.6221, 0.4383, 0.7989, 0.3642, 0.9042, 0.3924, 0.9148, 0.4664, 0.8095, 0.3924, 0.9148, 0.4221, 0.9242, 0.4962, 0.8189, 0.4221, 0.9242, 0.4527, 0.9323, 0.5268, 0.827, 0.4527, 0.9323, 0.4835, 0.9387, 0.3571, 0.6747, 0.3571, 0.5263, 0.6429, 0.5263, 0.2965, 0.6429, 0.2965, 0.3571, 0.2781, 0.3571, 0.377, 0.3571, 0.3554, 0.3571, 0.377, 0.6429, 0.3554, 0.3571, 0.3345, 0.3571, 0.3554, 0.6429, 0.4125, 0.7875, 0.3384, 0.8927, 0.3642, 0.9042, 0.3345, 0.3571, 0.3145, 0.3571, 0.3345, 0.6429, 0.3145, 0.3571, 0.2961, 0.3571, 0.3145, 0.6429, 0.3333, 0.6221, 0.1852, 0.6747, 0.3333, 0.5263, 0.6429, 0.5263, 0.3571, 0.5263, 0.6429, 0.6221, 0.1852, 0.6747, 0.3333, 0.6221, 0.1852, 0.5263, 0.4063, 0.3571, 0.4063, 0.6429, 0.3853, 0.6429, 0.246, 0.8201, 0.3941, 0.7675, 0.4102, 0.7859, 0.4383, 0.7989, 0.3642, 0.9042, 0.3384, 0.8927, 0.4085, 0.6429, 0.4085, 0.3571, 0.4295, 0.3571, 0.2781, 0.3571, 0.2965, 0.3571, 0.2781, 0.3571, 0.2581, 0.3571, 0.2781, 0.3571, 0.2581, 0.3571, 0.3145, 0.3571, 0.3345, 0.3571, 0.3145, 0.3571, 0.2961, 0.3571, 0.3145, 0.3571, 0.2961, 0.3571, 0.2965, 0.6429, 0.2781, 0.6429, 0.2965, 0.6429, 0.2781, 0.6429, 0.2581, 0.6429, 0.2781, 0.6429, 0.3345, 0.6429, 0.3145, 0.6429, 0.3345, 0.6429, 0.3145, 0.6429, 0.2961, 0.6429, 0.3145, 0.6429, 0.4835, 0.3571, 0.4527, 0.3571, 0.4835, 0.6429, 0.5136, 0.3571, 0.4835, 0.3571, 0.5136, 0.6429, 0.5423, 0.3571, 0.5136, 0.3571, 0.5423, 0.6429, 0.5689, 0.3571, 0.5423, 0.3571, 0.5689, 0.6429, 0.5268, 0.827, 0.5575, 0.8335, 0.4527, 0.9323, 0.4962, 0.8189, 0.5268, 0.827, 0.4221, 0.9242, 0.4664, 0.8095, 0.4962, 0.8189, 0.3924, 0.9148, 0.4383, 0.7989, 0.4664, 0.8095, 0.3642, 0.9042, 0.3638, 0.3571, 0.3853, 0.3571, 0.3638, 0.6429, 0.3423, 0.3571, 0.3638, 0.3571, 0.3423, 0.6429, 0.3571, 0.7046, 0.3571, 0.7264, 0.6429, 0.7046, 0.3571, 0.6828, 0.3571, 0.7046, 0.6429, 0.6828, 0.3571, 0.6614, 0.3571, 0.6828, 0.6429, 0.6614, 0.3571, 0.641, 0.3571, 0.6614, 0.6429, 0.641, 0.3571, 0.6221, 0.3571, 0.641, 0.6429, 0.6221, 0.2581, 0.6429, 0.2781, 0.6429, 0.2581, 0.3571, 0.2372, 0.6429, 0.2581, 0.6429, 0.2372, 0.3571, 0.2156, 0.6429, 0.2372, 0.6429, 0.2156, 0.3571, 0.1941, 0.6429, 0.2156, 0.6429, 0.1941, 0.3571, 0.6429, 0.7573, 0.6429, 0.779, 0.3571, 0.7573, 0.6429, 0.7354, 0.6429, 0.7573, 0.3571, 0.7354, 0.6429, 0.714, 0.6429, 0.7354, 0.3571, 0.714, 0.6429, 0.6936, 0.6429, 0.714, 0.3571, 0.6936, 0.6429, 0.6747, 0.6429, 0.6936, 0.3571, 0.6747, 0.1866, 0.6936, 0.1852, 0.6747, 0.3347, 0.641, 0.1906, 0.714, 0.1866, 0.6936, 0.3388, 0.6614, 0.1973, 0.7354, 0.1906, 0.714, 0.3455, 0.6828, 0.2064, 0.7573, 0.1973, 0.7354, 0.3546, 0.7046, 0.2178, 0.779, 0.2064, 0.7573, 0.3659, 0.7264, 0.2311, 0.8002, 0.2178, 0.779, 0.3792, 0.7475, 0.246, 0.8201, 0.2311, 0.8002, 0.3941, 0.7675, 0.451, 0.6429, 0.4295, 0.6429, 0.451, 0.3571, 0.4725, 0.6429, 0.451, 0.6429, 0.4725, 0.3571, 0.5268, 0.6429, 0.4962, 0.6429, 0.5268, 0.3571, 0.246, 0.8201, 0.2621, 0.8385, 0.3941, 0.7675, 0.2311, 0.8002, 0.246, 0.8201, 0.3792, 0.7475, 0.2178, 0.779, 0.2311, 0.8002, 0.3659, 0.7264, 0.2064, 0.7573, 0.2178, 0.779, 0.3546, 0.7046, 0.1973, 0.7354, 0.2064, 0.7573, 0.3455, 0.6828, 0.1906, 0.714, 0.1973, 0.7354, 0.3388, 0.6614, 0.1866, 0.6936, 0.1906, 0.714, 0.3347, 0.641, 0.1852, 0.6747, 0.1866, 0.6936, 0.3333, 0.6221, 0.4664, 0.8095, 0.4383, 0.7989, 0.3924, 0.9148, 0.4962, 0.8189, 0.4664, 0.8095, 0.4221, 0.9242, 0.5268, 0.827, 0.4962, 0.8189, 0.4527, 0.9323, 0.6429, 0.6747, 0.3571, 0.6747, 0.6429, 0.5263, 0.2781, 0.6429, 0.2965, 0.6429, 0.2781, 0.3571, 0.4383, 0.7989, 0.4125, 0.7875, 0.3642, 0.9042, 0.3853, 0.3571, 0.4063, 0.3571, 0.3853, 0.6429, 0.2621, 0.8385, 0.246, 0.8201, 0.4102, 0.7859, 0.4125, 0.7875, 0.4383, 0.7989, 0.3384, 0.8927, 0.4295, 0.6429, 0.4085, 0.6429, 0.4295, 0.3571, 0.5575, 0.8335, 0.4835, 0.9387, 0.5136, 0.9435, 0.5575, 0.6429, 0.5268, 0.6429, 0.5575, 0.3571, 0.5575, 0.8335, 0.5268, 0.827, 0.4835, 0.9387, 0.5689, 0.6429, 0.5423, 0.6429, 0.5689, 0.6429, 0.5423, 0.6429, 0.5136, 0.6429, 0.5423, 0.6429, 0.5136, 0.6429, 0.4835, 0.6429, 0.5136, 0.6429, 0.5423, 0.3571, 0.5689, 0.3571, 0.5423, 0.3571, 0.5136, 0.3571, 0.5423, 0.3571, 0.5136, 0.3571])
me_colobotmesh.materials.append(mat_colobotmesh_mat_1)
me_colobotmesh.materials.append(mat_colobotmesh_mat_2)
me_colobotmesh.materials.append(mat_colobotmesh_mat_3)
me_colobotmesh.materials.append(mat_colobotmesh_mat_4)
me_colobotmesh.materials.append(mat_colobotmesh_mat_5)
me_colobotmesh.use_remesh_preserve_volume = False
me_colobotmesh.use_remesh_preserve_attributes = False
me_colobotmesh.use_mirror_vertex_groups = False
me_colobotmesh.update()

# ---- objects
ob_elektroda = bpy.data.objects.new('Elektroda', me_colobotmesh__002)
ob_bateria = bpy.data.objects.new('Bateria', me_colobotmesh__001)
ob_colobotmesh_1 = bpy.data.objects.new('ColobotMesh_1', me_colobotmesh)

# ---- transforms, parenting, visibility, modifiers, constraints
ob_elektroda.location = (0.0, 0.0, 0.0)
ob_elektroda.rotation_euler = (1.571, 0.0, 0.0)
ob_elektroda.lineart.crease_threshold = 0.0
ob_bateria.location = (0.0, 0.0, 0.0)
ob_bateria.rotation_euler = (1.571, 0.0, 0.0)
ob_bateria.lineart.crease_threshold = 0.0
ob_colobotmesh_1.location = (0.0, 0.0, 0.0)
ob_colobotmesh_1.rotation_euler = (1.571, 0.0, 0.0)
ob_colobotmesh_1.lineart.crease_threshold = 0.0

# ---- collection membership
col_collection_1.objects.link(ob_elektroda)
col_collection_1.objects.link(ob_bateria)
col_collection_1.objects.link(ob_colobotmesh_1)

# ---- scene / render settings (as saved in the file)
scene.frame_start = 1; scene.frame_end = 250; scene.frame_set(3)
scene.render.engine = 'BLENDER_EEVEE_NEXT'
scene.render.image_settings.color_depth = '16'
scene.render.resolution_percentage = 50
scene.render.dither_intensity = 0.0
scene.cycles.use_denoising = False
scene.cycles.samples = 10
scene.cycles.sampling_pattern = 'TABULATED_SOBOL'
scene.cycles.light_sampling_threshold = 0.0
scene.cycles.use_adaptive_sampling = False
scene.cycles.use_light_tree = False
scene.cycles.blur_glossy = 0.0
scene.cycles.volume_bounces = 1
scene.cycles.pixel_filter_type = 'GAUSSIAN'
scene.cycles.sample_clamp_indirect = 0.0
scene.view_settings.view_transform = 'Standard'
bpy.context.view_layer.update()

# ---- added for rendering (the .blend has no active camera and no usable light): camera, sun
cam_auto = bpy.data.cameras.new('AutoCamera')
cam_auto.lens = 50.0
cam_auto.sensor_width = 36.0
cam_auto.clip_end = 1000.0
ob_auto_camera = bpy.data.objects.new('AutoCamera', cam_auto)
scene.collection.objects.link(ob_auto_camera)
ob_auto_camera.location = (18.7664, -27.0197, 26.5132)
ob_auto_camera.rotation_euler = (1.09748, -7.21219e-08, 0.694738)
scene.camera = ob_auto_camera
light_auto_sun = bpy.data.lights.new('AutoSun', 'SUN')
light_auto_sun.energy = 3.0
light_auto_sun.angle = 0.0523599
ob_auto_sun = bpy.data.objects.new('AutoSun', light_auto_sun)
scene.collection.objects.link(ob_auto_sun)
ob_auto_sun.rotation_euler = (0.872665, 0.174533, 0.523599)
bpy.context.view_layer.update()
